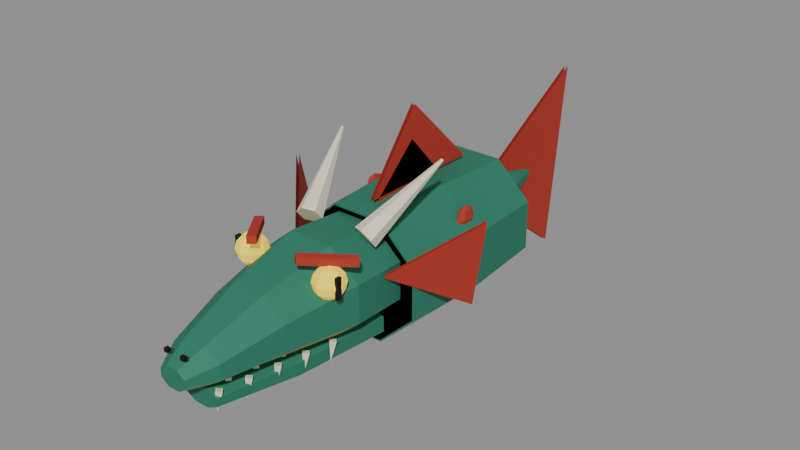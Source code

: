 # Source: SeaSerpent.blend  (saved by Blender 4.0.36; exported with 4.5.12 LTS)
import bpy
from mathutils import Matrix  # noqa: F401  (used for matrix-valued properties, if any)

bpy.ops.wm.read_factory_settings(use_empty=True)
scene = bpy.context.scene
scene.name = 'Scene'

# ---- materials (node trees are filled in below, after node groups)
mat_serpentscale = bpy.data.materials.new('SerpentScale')
mat_serpentscale.use_transparent_shadow = False
mat_serpentscale.diffuse_color = (0.02732, 0.1946, 0.1248, 1.0)
mat_serpentbelly = bpy.data.materials.new('SerpentBelly')
mat_serpentbelly.use_transparent_shadow = False
mat_serpentbelly.diffuse_color = (0.6376, 0.5457, 0.2086, 1.0)
mat_eyeyellow = bpy.data.materials.new('EyeYellow')
mat_eyeyellow.use_transparent_shadow = False
mat_eyeyellow.diffuse_color = (0.8879, 0.6445, 0.04519, 1.0)
mat_eyeblack = bpy.data.materials.new('EyeBlack')
mat_eyeblack.use_transparent_shadow = False
mat_eyeblack.diffuse_color = (0.005605, 0.005605, 0.005605, 1.0)
mat_serpentfin = bpy.data.materials.new('SerpentFin')
mat_serpentfin.use_transparent_shadow = False
mat_serpentfin.diffuse_color = (0.4342, 0.04231, 0.02732, 1.0)
mat_bone = bpy.data.materials.new('Bone')
mat_bone.use_transparent_shadow = False
mat_bone.diffuse_color = (0.7913, 0.7379, 0.5647, 1.0)

# ---- material node trees
mat_serpentscale.use_nodes = True; mat_serpentscale.node_tree.nodes.clear()
_N = mat_serpentscale.node_tree.nodes; _L = mat_serpentscale.node_tree.links
n0 = _N.new('ShaderNodeBsdfPrincipled'); n0.name = 'Principled BSDF'; n0.location = (10, 300)
n0.inputs[0].default_value = (0.02732, 0.1946, 0.1248, 1.0)
n0.inputs[2].default_value = 0.6
n0.inputs[3].default_value = 1.45
n0.inputs[13].default_value = 0.25
n1 = _N.new('ShaderNodeOutputMaterial'); n1.name = 'Material Output'; n1.location = (300, 300)
_L.new(n0.outputs[0], n1.inputs[0])
n1.is_active_output = True
mat_serpentbelly.use_nodes = True; mat_serpentbelly.node_tree.nodes.clear()
_N = mat_serpentbelly.node_tree.nodes; _L = mat_serpentbelly.node_tree.links
n0 = _N.new('ShaderNodeBsdfPrincipled'); n0.name = 'Principled BSDF'; n0.location = (10, 300)
n0.inputs[0].default_value = (0.6376, 0.5457, 0.2086, 1.0)
n0.inputs[2].default_value = 0.7
n0.inputs[3].default_value = 1.45
n0.inputs[13].default_value = 0.25
n1 = _N.new('ShaderNodeOutputMaterial'); n1.name = 'Material Output'; n1.location = (300, 300)
_L.new(n0.outputs[0], n1.inputs[0])
n1.is_active_output = True
mat_eyeyellow.use_nodes = True; mat_eyeyellow.node_tree.nodes.clear()
_N = mat_eyeyellow.node_tree.nodes; _L = mat_eyeyellow.node_tree.links
n0 = _N.new('ShaderNodeBsdfPrincipled'); n0.name = 'Principled BSDF'; n0.location = (10, 300)
n0.inputs[0].default_value = (0.8879, 0.6445, 0.04519, 1.0)
n0.inputs[2].default_value = 0.4
n0.inputs[3].default_value = 1.45
n0.inputs[13].default_value = 0.25
n0.inputs[27].default_value = (0.8879, 0.6445, 0.04519, 1.0)
n0.inputs[28].default_value = 0.6
n1 = _N.new('ShaderNodeOutputMaterial'); n1.name = 'Material Output'; n1.location = (300, 300)
_L.new(n0.outputs[0], n1.inputs[0])
n1.is_active_output = True
mat_eyeblack.use_nodes = True; mat_eyeblack.node_tree.nodes.clear()
_N = mat_eyeblack.node_tree.nodes; _L = mat_eyeblack.node_tree.links
n0 = _N.new('ShaderNodeBsdfPrincipled'); n0.name = 'Principled BSDF'; n0.location = (10, 300)
n0.inputs[0].default_value = (0.005605, 0.005605, 0.005605, 1.0)
n0.inputs[3].default_value = 1.45
n0.inputs[13].default_value = 0.25
n1 = _N.new('ShaderNodeOutputMaterial'); n1.name = 'Material Output'; n1.location = (300, 300)
_L.new(n0.outputs[0], n1.inputs[0])
n1.is_active_output = True
mat_serpentfin.use_nodes = True; mat_serpentfin.node_tree.nodes.clear()
_N = mat_serpentfin.node_tree.nodes; _L = mat_serpentfin.node_tree.links
n0 = _N.new('ShaderNodeBsdfPrincipled'); n0.name = 'Principled BSDF'; n0.location = (10, 300)
n0.inputs[0].default_value = (0.4342, 0.04231, 0.02732, 1.0)
n0.inputs[2].default_value = 0.7
n0.inputs[3].default_value = 1.45
n0.inputs[13].default_value = 0.25
n1 = _N.new('ShaderNodeOutputMaterial'); n1.name = 'Material Output'; n1.location = (300, 300)
_L.new(n0.outputs[0], n1.inputs[0])
n1.is_active_output = True
mat_bone.use_nodes = True; mat_bone.node_tree.nodes.clear()
_N = mat_bone.node_tree.nodes; _L = mat_bone.node_tree.links
n0 = _N.new('ShaderNodeBsdfPrincipled'); n0.name = 'Principled BSDF'; n0.location = (10, 300)
n0.inputs[0].default_value = (0.7913, 0.7379, 0.5647, 1.0)
n0.inputs[2].default_value = 0.8
n0.inputs[3].default_value = 1.45
n0.inputs[13].default_value = 0.25
n1 = _N.new('ShaderNodeOutputMaterial'); n1.name = 'Material Output'; n1.location = (300, 300)
_L.new(n0.outputs[0], n1.inputs[0])
n1.is_active_output = True

# ---- meshes
me_head = bpy.data.meshes.new('Head')
me_head.from_pydata([(0.6929, 0.0, 0.4083), (0.6929, 0.0, -0.1083), (-0.287, 0.0, -0.4736), (-0.7391, -0.8, 0.4583), (-0.3061, -0.8, 0.8236), (0.3061, -0.8, 0.8236), (0.7391, -0.8, 0.4583), (0.7391, -0.8, -0.05831), (0.3061, -0.8, -0.4236), (-0.3061, -0.8, -0.4236), (-0.7391, -0.8, -0.05831), (-0.5543, -1.8, 0.3318), (-0.2296, -1.8, 0.5888), (0.2296, -1.8, 0.5888), (0.5543, -1.8, 0.3318), (0.5543, -1.8, -0.03177), (0.2296, -1.8, -0.2888), (-0.2296, -1.8, -0.2888), (-0.5543, -1.8, -0.03177), (-0.3696, -2.6, 0.1552), (-0.1531, -2.6, 0.3041), (0.1531, -2.6, 0.3041), (0.3696, -2.6, 0.1552), (0.3696, -2.6, -0.05524), (0.1531, -2.6, -0.2041), (-0.1531, -2.6, -0.2041), (-0.3696, -2.6, -0.05524), (-0.194, -2.95, 0.0574), (0.194, -2.95, -0.0574), (0.08036, -2.95, -0.1386), (-0.08036, -2.95, -0.1386), (-0.194, -2.95, -0.0574), (0.194, -2.95, 0.0574), (0.08036, -2.95, 0.1386), (-0.08036, -2.95, 0.1386), (-0.6929, 0.0, 0.4083), (-0.287, 0.0, 0.7736), (0.287, 0.0, 0.7736), (0.287, 0.0, -0.4736), (-0.6929, 0.0, -0.1083), (0.5793, -0.3164, 0.6948), (0.7974, 0.6625, 1.535), (0.4276, -0.2439, 0.669), (1.3, 0.65, -0.25), (1.55, 0.55, 1.0), (0.758, -0.8066, 0.8695), (0.308, -1.357, 0.9695), (0.7492, -0.8174, 0.7705), (0.6942, -1.076, 0.8019), (0.7486, -1.021, 0.725), (0.7685, -1.002, 0.62), (0.7486, -1.021, 0.515), (0.6942, -1.076, 0.4381), (0.2992, -1.367, 0.8705), (0.8508, -0.8826, 0.8695), (0.725, -1.15, 0.8019), (0.8019, -1.15, 0.725), (0.83, -1.15, 0.62), (0.8019, -1.15, 0.515), (0.725, -1.15, 0.4381), (0.4008, -1.433, 0.9695), (0.842, -0.8934, 0.7705), (0.6942, -1.224, 0.8019), (0.7486, -1.279, 0.725), (0.7685, -1.298, 0.62), (0.7486, -1.279, 0.515), (0.6942, -1.224, 0.4381), (0.392, -1.443, 0.8705), (0.82, -1.165, 0.76), (0.62, -1.255, 0.8019), (0.62, -1.332, 0.725), (0.62, -1.36, 0.62), (0.62, -1.332, 0.515), (0.62, -1.255, 0.4381), (0.82, -1.165, 0.48), (0.62, -1.15, 0.83), (0.5458, -1.224, 0.8019), (0.4914, -1.279, 0.725), (0.4715, -1.298, 0.62), (0.4914, -1.279, 0.515), (0.5458, -1.224, 0.4381), (0.62, -1.15, 0.41), (0.82, -1.235, 0.76), (0.515, -1.15, 0.8019), (0.4381, -1.15, 0.725), (0.41, -1.15, 0.62), (0.4381, -1.15, 0.515), (0.515, -1.15, 0.4381), (0.82, -1.235, 0.48), (0.78, -1.165, 0.76), (0.5458, -1.076, 0.8019), (0.4914, -1.021, 0.725), (0.4715, -1.002, 0.62), (0.4914, -1.021, 0.515), (0.5458, -1.076, 0.4381), (0.78, -1.165, 0.48), (0.78, -1.235, 0.76), (0.62, -1.045, 0.8019), (0.62, -0.9681, 0.725), (0.62, -0.94, 0.62), (0.62, -0.9681, 0.515), (0.62, -1.045, 0.4381), (0.78, -1.235, 0.48), (0.8152, 0.654, 1.538), (0.6016, -0.4224, 0.8258), (0.8178, 0.6415, 1.553), (0.4724, -0.4561, 0.931), (0.8026, 0.6375, 1.565), (0.3207, -0.3836, 0.9052), (0.7848, 0.646, 1.562), (0.2984, -0.2776, 0.7742), (0.7822, 0.6585, 1.547), (0.72, -0.35, 0.35), (0.6885, -0.3268, 0.3582), (1.518, 0.5732, 1.008), (1.268, 0.6732, -0.2418), (0.1, -2.905, 0.255), (0.1, -2.905, 0.305), (0.1, -2.855, 0.255), (0.1, -2.855, 0.305), (0.16, -2.905, 0.255), (0.16, -2.905, 0.305), (0.16, -2.855, 0.255), (0.16, -2.855, 0.305), (-0.2984, -0.2776, 0.7742), (0.49, -1.38, -0.28), (0.5, -1.059, -0.2691), (-0.7974, 0.6625, 1.535), (0.56, -1.0, -0.28), (0.43, -1.439, -0.2691), (0.5, -0.941, -0.2909), (0.42, -1.76, -0.28), (0.44, -1.0, -0.28), (0.5, -1.05, -0.55), (0.36, -1.819, -0.2691), (0.43, -1.321, -0.2909), (0.35, -2.14, -0.28), (0.37, -1.38, -0.28), (0.43, -1.43, -0.55), (0.29, -2.199, -0.2691), (0.36, -1.701, -0.2909), (0.28, -2.52, -0.28), (0.3, -1.76, -0.28), (0.36, -1.81, -0.55), (0.22, -2.579, -0.2691), (0.29, -2.081, -0.2909), (-0.4276, -0.2439, 0.669), (0.23, -2.14, -0.28), (0.29, -2.19, -0.55), (-0.72, -0.35, 0.35), (0.22, -2.461, -0.2909), (-1.55, 0.55, 1.0), (0.16, -2.52, -0.28), (0.22, -2.57, -0.55), (-0.8508, -0.8826, 0.8695), (-0.4008, -1.433, 0.9695), (-0.842, -0.8934, 0.7705), (-0.4715, -1.002, 0.62), (-0.4914, -1.021, 0.515), (-0.4914, -1.021, 0.725), (-0.5458, -1.076, 0.8019), (-0.5458, -1.076, 0.4381), (-0.392, -1.443, 0.8705), (-0.758, -0.8066, 0.8695), (-0.41, -1.15, 0.62), (-0.4381, -1.15, 0.515), (-0.4381, -1.15, 0.725), (-0.515, -1.15, 0.8019), (-0.515, -1.15, 0.4381), (-0.308, -1.357, 0.9695), (-0.7492, -0.8174, 0.7705), (-0.4715, -1.298, 0.62), (-0.4914, -1.279, 0.515), (-0.4914, -1.279, 0.725), (-0.5458, -1.224, 0.8019), (-0.5458, -1.224, 0.4381), (-0.2992, -1.367, 0.8705), (-0.78, -1.165, 0.76), (-0.62, -1.36, 0.62), (-0.62, -1.332, 0.515), (-0.62, -1.332, 0.725), (-0.62, -1.255, 0.8019), (-0.62, -1.255, 0.4381), (-0.78, -1.165, 0.48), (-0.78, -1.235, 0.76), (-0.7685, -1.298, 0.62), (-0.7486, -1.279, 0.515), (-0.7486, -1.279, 0.725), (-0.6942, -1.224, 0.8019), (-0.6942, -1.224, 0.4381), (-0.62, -1.15, 0.41), (-0.62, -1.15, 0.83), (-0.83, -1.15, 0.62), (-0.8019, -1.15, 0.515), (-0.8019, -1.15, 0.725), (-0.725, -1.15, 0.8019), (-0.725, -1.15, 0.4381), (-0.78, -1.235, 0.48), (-0.82, -1.165, 0.76), (-0.7685, -1.002, 0.62), (-0.7486, -1.021, 0.515), (-0.7486, -1.021, 0.725), (-0.6942, -1.076, 0.8019), (-0.6942, -1.076, 0.4381), (-0.82, -1.165, 0.48), (-0.82, -1.235, 0.76), (-0.62, -0.94, 0.62), (-0.62, -0.9681, 0.515), (-0.62, -0.9681, 0.725), (-0.62, -1.045, 0.8019), (-0.62, -1.045, 0.4381), (-0.82, -1.235, 0.48), (-0.7822, 0.6585, 1.547), (-0.3207, -0.3836, 0.9052), (-0.7848, 0.646, 1.562), (-0.4724, -0.4561, 0.931), (-0.8026, 0.6375, 1.565), (-0.6016, -0.4224, 0.8258), (-0.8178, 0.6415, 1.553), (-0.5793, -0.3164, 0.6948), (-0.8152, 0.654, 1.538), (-1.3, 0.65, -0.25), (-1.268, 0.6732, -0.2418), (-1.518, 0.5732, 1.008), (-0.6885, -0.3268, 0.3582), (-0.16, -2.905, 0.255), (-0.16, -2.905, 0.305), (-0.16, -2.855, 0.255), (-0.16, -2.855, 0.305), (-0.1, -2.905, 0.255), (-0.1, -2.905, 0.305), (-0.1, -2.855, 0.255), (-0.1, -2.855, 0.305), (-0.37, -1.38, -0.28), (-0.5, -1.059, -0.2691), (-0.44, -1.0, -0.28), (-0.43, -1.439, -0.2691), (-0.5, -0.941, -0.2909), (-0.3, -1.76, -0.28), (-0.56, -1.0, -0.28), (-0.5, -1.05, -0.55), (-0.36, -1.819, -0.2691), (-0.43, -1.321, -0.2909), (-0.23, -2.14, -0.28), (-0.49, -1.38, -0.28), (-0.43, -1.43, -0.55), (-0.29, -2.199, -0.2691), (-0.36, -1.701, -0.2909), (-0.16, -2.52, -0.28), (-0.42, -1.76, -0.28), (-0.36, -1.81, -0.55), (-0.22, -2.579, -0.2691), (-0.29, -2.081, -0.2909), (-0.35, -2.14, -0.28), (-0.29, -2.19, -0.55), (-0.22, -2.461, -0.2909), (-0.28, -2.52, -0.28), (-0.22, -2.57, -0.55)], [], [(35, 3, 4, 36), (36, 4, 5, 37), (37, 5, 6, 0), (0, 6, 7, 1), (1, 7, 8, 38), (38, 8, 9, 2), (2, 9, 10, 39), (39, 10, 3, 35), (3, 11, 12, 4), (4, 12, 13, 5), (5, 13, 14, 6), (6, 14, 15, 7), (7, 15, 16, 8), (8, 16, 17, 9), (9, 17, 18, 10), (10, 18, 11, 3), (11, 19, 20, 12), (12, 20, 21, 13), (13, 21, 22, 14), (14, 22, 23, 15), (15, 23, 24, 16), (16, 24, 25, 17), (17, 25, 26, 18), (18, 26, 19, 11), (19, 27, 34, 20), (20, 34, 33, 21), (21, 33, 32, 22), (22, 32, 28, 23), (23, 28, 29, 24), (24, 29, 30, 25), (25, 30, 31, 26), (26, 31, 27, 19), (31, 27, 34, 33, 32, 28, 29, 30), (35, 36, 37, 0, 1, 38, 2, 39), (100, 99, 50, 51), (98, 97, 48, 49), (101, 100, 51, 52), (99, 98, 49, 50), (97, 75, 48), (81, 101, 52), (52, 51, 58, 59), (50, 49, 56, 57), (48, 75, 55), (81, 52, 59), (51, 50, 57, 58), (49, 48, 55, 56), (59, 58, 65, 66), (57, 56, 63, 64), (55, 75, 62), (81, 59, 66), (58, 57, 64, 65), (56, 55, 62, 63), (66, 65, 72, 73), (64, 63, 70, 71), (62, 75, 69), (81, 66, 73), (65, 64, 71, 72), (63, 62, 69, 70), (71, 70, 77, 78), (69, 75, 76), (81, 73, 80), (72, 71, 78, 79), (70, 69, 76, 77), (73, 72, 79, 80), (76, 75, 83), (81, 80, 87), (79, 78, 85, 86), (77, 76, 83, 84), (80, 79, 86, 87), (78, 77, 84, 85), (81, 87, 94), (86, 85, 92, 93), (84, 83, 90, 91), (87, 86, 93, 94), (85, 84, 91, 92), (83, 75, 90), (81, 94, 101), (93, 92, 99, 100), (91, 90, 97, 98), (94, 93, 100, 101), (92, 91, 98, 99), (90, 75, 97), (102, 96, 89, 95), (95, 89, 68, 74), (74, 68, 82, 88), (88, 82, 96, 102), (95, 74, 88, 102), (68, 89, 96, 82), (67, 61, 54, 60), (60, 54, 45, 46), (46, 45, 47, 53), (53, 47, 61, 67), (60, 46, 53, 67), (45, 54, 61, 47), (125, 138, 135), (122, 123, 121, 120), (42, 41, 103, 40), (126, 133, 128), (118, 119, 123, 122), (40, 103, 105, 104), (123, 119, 117, 121), (116, 117, 119, 118), (104, 105, 107, 106), (118, 122, 120, 116), (113, 114, 115), (106, 107, 109, 108), (103, 41, 111, 109, 107, 105), (43, 112, 44), (108, 109, 111, 110), (129, 138, 125), (120, 121, 117, 116), (110, 111, 41, 42), (42, 40, 104, 106, 108, 110), (208, 209, 160, 159), (210, 207, 158, 161), (128, 133, 130), (134, 143, 131), (126, 128, 130, 132), (130, 133, 132), (131, 143, 140), (139, 148, 136), (132, 133, 126), (125, 135, 137, 129), (135, 138, 137), (136, 148, 145), (144, 153, 141), (137, 138, 129), (131, 140, 142, 134), (140, 143, 142), (141, 153, 150), (209, 191, 160), (142, 143, 134), (136, 145, 147, 139), (145, 148, 147), (207, 206, 157, 158), (206, 208, 159, 157), (147, 148, 139), (141, 150, 152, 144), (150, 153, 152), (190, 210, 161), (190, 161, 168), (152, 153, 144), (161, 158, 165, 168), (159, 160, 167, 166), (158, 157, 164, 165), (157, 159, 166, 164), (160, 191, 167), (166, 167, 174, 173), (168, 165, 172, 175), (190, 168, 175), (165, 164, 171, 172), (167, 191, 174), (164, 166, 173, 171), (175, 172, 179, 182), (190, 175, 182), (172, 171, 178, 179), (174, 191, 181), (171, 173, 180, 178), (173, 174, 181, 180), (190, 182, 189), (179, 178, 185, 186), (181, 191, 188), (178, 180, 187, 185), (180, 181, 188, 187), (182, 179, 186, 189), (186, 185, 192, 193), (188, 191, 195), (185, 187, 194, 192), (187, 188, 195, 194), (189, 186, 193, 196), (190, 189, 196), (193, 192, 199, 200), (195, 191, 202), (192, 194, 201, 199), (194, 195, 202, 201), (196, 193, 200, 203), (190, 196, 203), (200, 199, 206, 207), (202, 191, 209), (199, 201, 208, 206), (201, 202, 209, 208), (203, 200, 207, 210), (190, 203, 210), (211, 205, 198, 204), (204, 198, 177, 183), (183, 177, 184, 197), (197, 184, 205, 211), (204, 183, 197, 211), (177, 198, 205, 184), (176, 170, 163, 169), (169, 163, 154, 155), (155, 154, 156, 162), (162, 156, 170, 176), (169, 155, 162, 176), (154, 163, 170, 156), (233, 245, 242), (231, 232, 230, 229), (146, 127, 212, 124), (234, 240, 235), (227, 228, 232, 231), (124, 212, 214, 213), (232, 228, 226, 230), (225, 226, 228, 227), (213, 214, 216, 215), (227, 231, 229, 225), (222, 223, 224), (215, 216, 218, 217), (212, 127, 220, 218, 216, 214), (149, 221, 151), (217, 218, 220, 219), (236, 245, 233), (229, 230, 226, 225), (219, 220, 127, 146), (146, 124, 213, 215, 217, 219), (235, 240, 237), (241, 250, 238), (234, 235, 237, 239), (237, 240, 239), (238, 250, 247), (246, 254, 243), (239, 240, 234), (233, 242, 244, 236), (242, 245, 244), (243, 254, 252), (251, 257, 248), (244, 245, 236), (238, 247, 249, 241), (247, 250, 249), (248, 257, 255), (249, 250, 241), (243, 252, 253, 246), (252, 254, 253), (253, 254, 246), (248, 255, 256, 251), (255, 257, 256), (256, 257, 251)])
me_head.polygons.foreach_set('material_index', [0, 0, 0, 0, 1, 1, 1, 0, 0, 0, 0, 0, 1, 1, 1, 0, 0, 0, 0, 0, 1, 1, 1, 0, 0, 0, 0, 0, 1, 1, 1, 0, 0, 0, 2, 2, 2, 2, 2, 2, 2, 2, 2, 2, 2, 2, 2, 2, 2, 2, 2, 2, 2, 2, 2, 2, 2, 2, 2, 2, 2, 2, 2, 2, 2, 2, 2, 2, 2, 2, 2, 2, 2, 2, 2, 2, 2, 2, 2, 2, 2, 2, 3, 3, 3, 3, 3, 3, 4, 4, 4, 4, 4, 4, 5, 3, 5, 5, 3, 5, 3, 3, 5, 3, 4, 5, 5, 4, 5, 5, 3, 5, 5, 2, 2, 5, 5, 5, 5, 5, 5, 5, 5, 5, 5, 5, 5, 5, 5, 5, 2, 5, 5, 5, 2, 2, 5, 5, 5, 2, 2, 5, 2, 2, 2, 2, 2, 2, 2, 2, 2, 2, 2, 2, 2, 2, 2, 2, 2, 2, 2, 2, 2, 2, 2, 2, 2, 2, 2, 2, 2, 2, 2, 2, 2, 2, 2, 2, 2, 2, 2, 2, 2, 3, 3, 3, 3, 3, 3, 4, 4, 4, 4, 4, 4, 5, 3, 5, 5, 3, 5, 3, 3, 5, 3, 4, 5, 5, 4, 5, 5, 3, 5, 5, 5, 5, 5, 5, 5, 5, 5, 5, 5, 5, 5, 5, 5, 5, 5, 5, 5, 5, 5, 5, 5, 5])
me_head.materials.append(mat_serpentscale)
me_head.materials.append(mat_serpentbelly)
me_head.materials.append(mat_eyeyellow)
me_head.materials.append(mat_eyeblack)
me_head.materials.append(mat_serpentfin)
me_head.materials.append(mat_bone)
me_head.update()
me_jaw = bpy.data.meshes.new('Jaw')
me_jaw.from_pydata([(0.5543, 0.1, -0.1448), (-0.4388, -1.25, -0.1639), (-0.1818, -1.25, -0.04213), (0.1818, -1.25, -0.04213), (0.4388, -1.25, -0.1639), (0.4388, -1.25, -0.3361), (0.1818, -1.25, -0.4579), (-0.1818, -1.25, -0.4579), (-0.4388, -1.25, -0.3361), (0.1052, -2.35, -0.07066), (0.2541, -2.35, -0.1464), (0.1052, -2.35, -0.3293), (-0.1052, -2.35, -0.3293), (-0.2541, -2.35, -0.2536), (0.2541, -2.35, -0.2536), (-0.1052, -2.35, -0.07066), (-0.2541, -2.35, -0.1464), (-0.5543, 0.1, -0.1448), (-0.2296, 0.1, 0.004067), (0.2296, 0.1, 0.004067), (0.5543, 0.1, -0.3552), (0.2296, 0.1, -0.5041), (-0.2296, 0.1, -0.5041), (-0.5543, 0.1, -0.3552), (0.41, -1.01, -0.05), (0.42, -0.6006, -0.0421), (0.47, -0.65, -0.05), (0.36, -0.9606, -0.0421), (0.42, -0.6994, -0.0579), (0.35, -1.37, -0.05), (0.37, -0.65, -0.05), (0.42, -0.69, 0.2), (0.3, -1.321, -0.0421), (0.36, -1.059, -0.0579), (0.29, -1.73, -0.05), (0.31, -1.01, -0.05), (0.36, -1.05, 0.2), (0.24, -1.681, -0.0421), (0.3, -1.419, -0.0579), (0.23, -2.09, -0.05), (0.25, -1.37, -0.05), (0.3, -1.41, 0.2), (0.18, -2.041, -0.0421), (0.24, -1.779, -0.0579), (-0.37, -0.65, -0.05), (0.19, -1.73, -0.05), (0.24, -1.77, 0.2), (-0.42, -0.6006, -0.0421), (0.18, -2.139, -0.0579), (-0.31, -1.01, -0.05), (0.13, -2.09, -0.05), (0.18, -2.13, 0.2), (-0.36, -0.9606, -0.0421), (-0.42, -0.6994, -0.0579), (-0.25, -1.37, -0.05), (-0.47, -0.65, -0.05), (-0.42, -0.69, 0.2), (-0.3, -1.321, -0.0421), (-0.36, -1.059, -0.0579), (-0.19, -1.73, -0.05), (-0.41, -1.01, -0.05), (-0.36, -1.05, 0.2), (-0.24, -1.681, -0.0421), (-0.3, -1.419, -0.0579), (-0.13, -2.09, -0.05), (-0.35, -1.37, -0.05), (-0.3, -1.41, 0.2), (-0.18, -2.041, -0.0421), (-0.24, -1.779, -0.0579), (-0.29, -1.73, -0.05), (-0.24, -1.77, 0.2), (-0.18, -2.139, -0.0579), (-0.23, -2.09, -0.05), (-0.18, -2.13, 0.2)], [], [(17, 1, 2, 18), (18, 2, 3, 19), (19, 3, 4, 0), (0, 4, 5, 20), (20, 5, 6, 21), (21, 6, 7, 22), (22, 7, 8, 23), (23, 8, 1, 17), (1, 16, 15, 2), (2, 15, 9, 3), (3, 9, 10, 4), (4, 10, 14, 5), (5, 14, 11, 6), (6, 11, 12, 7), (7, 12, 13, 8), (8, 13, 16, 1), (13, 16, 15, 9, 10, 14, 11, 12), (17, 18, 19, 0, 20, 21, 22, 23), (27, 36, 24), (24, 36, 33), (25, 31, 26), (26, 31, 28), (32, 41, 29), (25, 26, 28, 30), (28, 31, 30), (29, 41, 38), (37, 46, 34), (30, 31, 25), (24, 33, 35, 27), (33, 36, 35), (34, 46, 43), (42, 51, 39), (35, 36, 27), (29, 38, 40, 32), (38, 41, 40), (39, 51, 48), (47, 56, 44), (40, 41, 32), (34, 43, 45, 37), (43, 46, 45), (44, 56, 53), (52, 61, 49), (45, 46, 37), (39, 48, 50, 42), (48, 51, 50), (49, 61, 58), (57, 66, 54), (50, 51, 42), (44, 53, 55, 47), (53, 56, 55), (54, 66, 63), (62, 70, 59), (55, 56, 47), (49, 58, 60, 52), (58, 61, 60), (59, 70, 68), (67, 73, 64), (60, 61, 52), (54, 63, 65, 57), (63, 66, 65), (64, 73, 71), (65, 66, 57), (59, 68, 69, 62), (68, 70, 69), (69, 70, 62), (64, 71, 72, 67), (71, 73, 72), (72, 73, 67)])
me_jaw.polygons.foreach_set('material_index', [0, 0, 0, 0, 1, 1, 1, 0, 0, 0, 0, 0, 1, 1, 1, 0, 0, 0, 2, 2, 2, 2, 2, 2, 2, 2, 2, 2, 2, 2, 2, 2, 2, 2, 2, 2, 2, 2, 2, 2, 2, 2, 2, 2, 2, 2, 2, 2, 2, 2, 2, 2, 2, 2, 2, 2, 2, 2, 2, 2, 2, 2, 2, 2, 2, 2, 2, 2])
me_jaw.materials.append(mat_serpentscale)
me_jaw.materials.append(mat_serpentbelly)
me_jaw.materials.append(mat_bone)
me_jaw.update()
me_segment = bpy.data.meshes.new('Segment')
me_segment.from_pydata([(-0.9008, 0.0, 0.354), (-0.3731, 0.0, 0.8546), (0.3731, 0.0, 0.8546), (0.9008, 0.0, 0.354), (0.9008, 0.0, -0.354), (0.3731, 0.0, -0.8546), (-0.3731, 0.0, -0.8546), (-0.947, 1.2, 0.3731), (-0.3923, 1.2, 0.9008), (0.3923, 1.2, 0.9008), (0.947, 1.2, 0.3731), (0.947, 1.2, -0.3731), (0.3923, 1.2, -0.9008), (-0.3923, 1.2, -0.9008), (-0.947, 1.2, -0.3731), (0.3635, 2.45, 0.8315), (0.8777, 2.45, -0.3444), (0.3635, 2.45, -0.8315), (-0.3635, 2.45, -0.8315), (-0.9008, 0.0, -0.354), (-0.8777, 2.45, -0.3444), (0.8777, 2.45, 0.3444), (-0.3635, 2.45, 0.8315), (-0.8777, 2.45, 0.3444), (0.0, 0.25, 0.92), (0.0, 1.05, 1.95), (0.0, 2.1, 0.92), (0.05, 2.1, 0.92), (0.05, 1.05, 1.95), (0.05, 0.25, 0.92), (0.75, 1.327, 0.6773), (0.75, 1.38, 0.55), (0.75, 1.327, 0.4227), (-0.7059, 1.136, 0.4227), (-0.6876, 1.11, 0.55), (0.7941, 1.264, 0.6773), (0.8124, 1.29, 0.55), (0.7941, 1.264, 0.4227), (-0.7059, 1.136, 0.6773), (0.7941, 1.136, 0.6773), (0.8124, 1.11, 0.55), (0.7941, 1.136, 0.4227), (-0.7059, 1.264, 0.6773), (0.75, 1.073, 0.6773), (0.75, 1.02, 0.55), (0.75, 1.073, 0.4227), (0.75, 1.2, 0.37), (0.75, 1.2, 0.73), (0.7059, 1.136, 0.6773), (0.6876, 1.11, 0.55), (0.7059, 1.136, 0.4227), (-0.6876, 1.29, 0.55), (-0.7059, 1.264, 0.4227), (0.7059, 1.264, 0.6773), (0.6876, 1.29, 0.55), (0.7059, 1.264, 0.4227), (-0.75, 1.327, 0.4227), (-0.75, 1.327, 0.6773), (-0.75, 1.073, 0.4227), (-0.75, 1.02, 0.55), (-0.75, 1.073, 0.6773), (-0.75, 1.2, 0.37), (-0.7941, 1.136, 0.4227), (-0.8124, 1.11, 0.55), (-0.7941, 1.136, 0.6773), (-0.7941, 1.264, 0.4227), (-0.8124, 1.29, 0.55), (-0.7941, 1.264, 0.6773), (-0.75, 1.38, 0.55), (-0.75, 1.2, 0.73)], [], [(0, 1, 8, 7), (1, 2, 9, 8), (2, 3, 10, 9), (3, 4, 11, 10), (4, 5, 12, 11), (5, 6, 13, 12), (6, 19, 14, 13), (19, 0, 7, 14), (7, 8, 22, 23), (8, 9, 15, 22), (9, 10, 21, 15), (10, 11, 16, 21), (11, 12, 17, 16), (12, 13, 18, 17), (13, 14, 20, 18), (14, 7, 23, 20), (0, 1, 2, 3, 4, 5, 6, 19), (20, 18, 17, 16, 21, 15, 22, 23), (24, 25, 26), (27, 28, 29), (46, 32, 37), (31, 30, 35, 36), (32, 31, 36, 37), (30, 47, 35), (46, 37, 41), (36, 35, 39, 40), (37, 36, 40, 41), (35, 47, 39), (46, 41, 45), (40, 39, 43, 44), (41, 40, 44, 45), (39, 47, 43), (46, 45, 50), (44, 43, 48, 49), (45, 44, 49, 50), (43, 47, 48), (46, 50, 55), (49, 48, 53, 54), (50, 49, 54, 55), (48, 47, 53), (53, 47, 30), (46, 55, 32), (54, 53, 30, 31), (55, 54, 31, 32), (68, 57, 42, 51), (61, 56, 52), (57, 69, 42), (56, 68, 51, 52), (51, 42, 38, 34), (52, 51, 34, 33), (42, 69, 38), (61, 52, 33), (33, 34, 59, 58), (61, 33, 58), (38, 69, 60), (34, 38, 60, 59), (60, 69, 64), (58, 59, 63, 62), (59, 60, 64, 63), (61, 58, 62), (64, 69, 67), (61, 62, 65), (63, 64, 67, 66), (62, 63, 66, 65), (65, 66, 68, 56), (67, 69, 57), (61, 65, 56), (66, 67, 57, 68)])
me_segment.polygons.foreach_set('material_index', [0, 0, 0, 0, 1, 1, 1, 0, 0, 0, 0, 0, 1, 1, 1, 0, 0, 0, 2, 2, 2, 2, 2, 2, 2, 2, 2, 2, 2, 2, 2, 2, 2, 2, 2, 2, 2, 2, 2, 2, 2, 2, 2, 2, 2, 2, 2, 2, 2, 2, 2, 2, 2, 2, 2, 2, 2, 2, 2, 2, 2, 2, 2, 2, 2, 2, 2, 2])
me_segment.materials.append(mat_serpentscale)
me_segment.materials.append(mat_serpentbelly)
me_segment.materials.append(mat_serpentfin)
me_segment.update()
me_tail = bpy.data.meshes.new('Tail')
me_tail.from_pydata([(-0.8777, 0.0, 0.3444), (-0.3635, 0.0, 0.8315), (0.3635, 0.0, 0.8315), (0.8777, 0.0, -0.3444), (0.3635, 0.0, -0.8315), (-0.6005, 1.5, 0.2892), (-0.2487, 1.5, 0.6274), (0.2487, 1.5, 0.6274), (0.6005, 1.5, 0.2892), (0.6005, 1.5, -0.1892), (0.2487, 1.5, -0.5274), (-0.2487, 1.5, -0.5274), (-0.6005, 1.5, -0.1892), (-0.2772, 3.0, 0.2052), (-0.1148, 3.0, 0.3541), (0.1148, 3.0, 0.3541), (0.2772, 3.0, 0.2052), (0.2772, 3.0, -0.005238), (0.1148, 3.0, -0.1541), (-0.1148, 3.0, -0.1541), (-0.2772, 3.0, -0.005238), (-0.0287, 3.7, 0.1693), (0.0287, 3.7, 0.1693), (0.06929, 3.7, 0.0713), (-0.0287, 3.7, 0.03071), (0.8777, 0.0, 0.3444), (-0.3635, 0.0, -0.8315), (-0.8777, 0.0, -0.3444), (-0.06929, 3.7, 0.0713), (0.0287, 3.7, 0.03071), (0.06929, 3.7, 0.1287), (-0.06929, 3.7, 0.1287), (0.0, 2.4, 0.2), (0.0, 4.6, 1.5), (0.0, 4.3, -1.25), (0.05, 4.3, -1.25), (0.05, 4.6, 1.5), (0.05, 2.4, 0.2), (0.0, 0.3, 0.85), (0.0, 1.0, 1.5), (0.0, 1.8, 0.6), (0.05, 1.8, 0.6), (0.05, 1.0, 1.5), (0.05, 0.3, 0.85)], [], [(0, 1, 6, 5), (1, 2, 7, 6), (2, 25, 8, 7), (25, 3, 9, 8), (3, 4, 10, 9), (4, 26, 11, 10), (26, 27, 12, 11), (27, 0, 5, 12), (5, 6, 14, 13), (6, 7, 15, 14), (7, 8, 16, 15), (8, 9, 17, 16), (9, 10, 18, 17), (10, 11, 19, 18), (11, 12, 20, 19), (12, 5, 13, 20), (13, 14, 21, 31), (14, 15, 22, 21), (15, 16, 30, 22), (16, 17, 23, 30), (17, 18, 29, 23), (18, 19, 24, 29), (19, 20, 28, 24), (20, 13, 31, 28), (0, 1, 2, 25, 3, 4, 26, 27), (28, 24, 29, 23, 30, 22, 21, 31), (32, 33, 34), (35, 36, 37), (38, 39, 40), (41, 42, 43)])
me_tail.polygons.foreach_set('material_index', [0, 0, 0, 0, 1, 1, 1, 0, 0, 0, 0, 0, 1, 1, 1, 0, 0, 0, 0, 0, 1, 1, 1, 0, 0, 0, 2, 2, 2, 2])
me_tail.materials.append(mat_serpentscale)
me_tail.materials.append(mat_serpentbelly)
me_tail.materials.append(mat_serpentfin)
me_tail.update()

# ---- objects
ob_seaserpent = bpy.data.objects.new('SeaSerpent', None)
ob_head = bpy.data.objects.new('Head', me_head)
ob_jaw = bpy.data.objects.new('Jaw', me_jaw)
ob_segment = bpy.data.objects.new('Segment', me_segment)
ob_tail = bpy.data.objects.new('Tail', me_tail)

# ---- transforms, parenting, visibility, modifiers, constraints
ob_seaserpent.location = (0.0, 0.0, 0.0)
ob_seaserpent.empty_display_size = 0.5
ob_head.parent = ob_seaserpent
ob_head.location = (0.0, 0.0, 0.0)
ob_jaw.parent = ob_head
ob_jaw.location = (0.0, -0.25, -0.2)
ob_segment.parent = ob_seaserpent
ob_segment.location = (0.0, 0.0, 0.0)
ob_tail.parent = ob_seaserpent
ob_tail.location = (0.0, 0.0, 0.0)

# ---- collection membership
scene.collection.objects.link(ob_seaserpent)
scene.collection.objects.link(ob_head)
scene.collection.objects.link(ob_jaw)
scene.collection.objects.link(ob_segment)
scene.collection.objects.link(ob_tail)

# ---- scene / render settings (as saved in the file)
scene.frame_start = 1; scene.frame_end = 250; scene.frame_set(1)
scene.render.engine = 'BLENDER_EEVEE_NEXT'
scene.cycles.sampling_pattern = 'TABULATED_SOBOL'
bpy.context.view_layer.update()

# ---- added for rendering (the .blend has no active camera and no usable light): camera, sun + grey world if the file has none
cam_auto = bpy.data.cameras.new('AutoCamera')
cam_auto.lens = 50.0
cam_auto.sensor_width = 36.0
cam_auto.clip_end = 1000.0
ob_auto_camera = bpy.data.objects.new('AutoCamera', cam_auto)
scene.collection.objects.link(ob_auto_camera)
ob_auto_camera.location = (8.11103, -8.90824, 6.83883)
ob_auto_camera.rotation_euler = (1.09748, -7.21219e-08, 0.694738)
scene.camera = ob_auto_camera
light_auto_sun = bpy.data.lights.new('AutoSun', 'SUN')
light_auto_sun.energy = 3.0
light_auto_sun.angle = 0.0523599
ob_auto_sun = bpy.data.objects.new('AutoSun', light_auto_sun)
scene.collection.objects.link(ob_auto_sun)
ob_auto_sun.rotation_euler = (0.872665, 0.174533, 0.523599)
if scene.world is None:
    world_auto = bpy.data.worlds.new('AutoWorld')
    world_auto.color = (0.3, 0.3, 0.3)
    scene.world = world_auto
bpy.context.view_layer.update()
